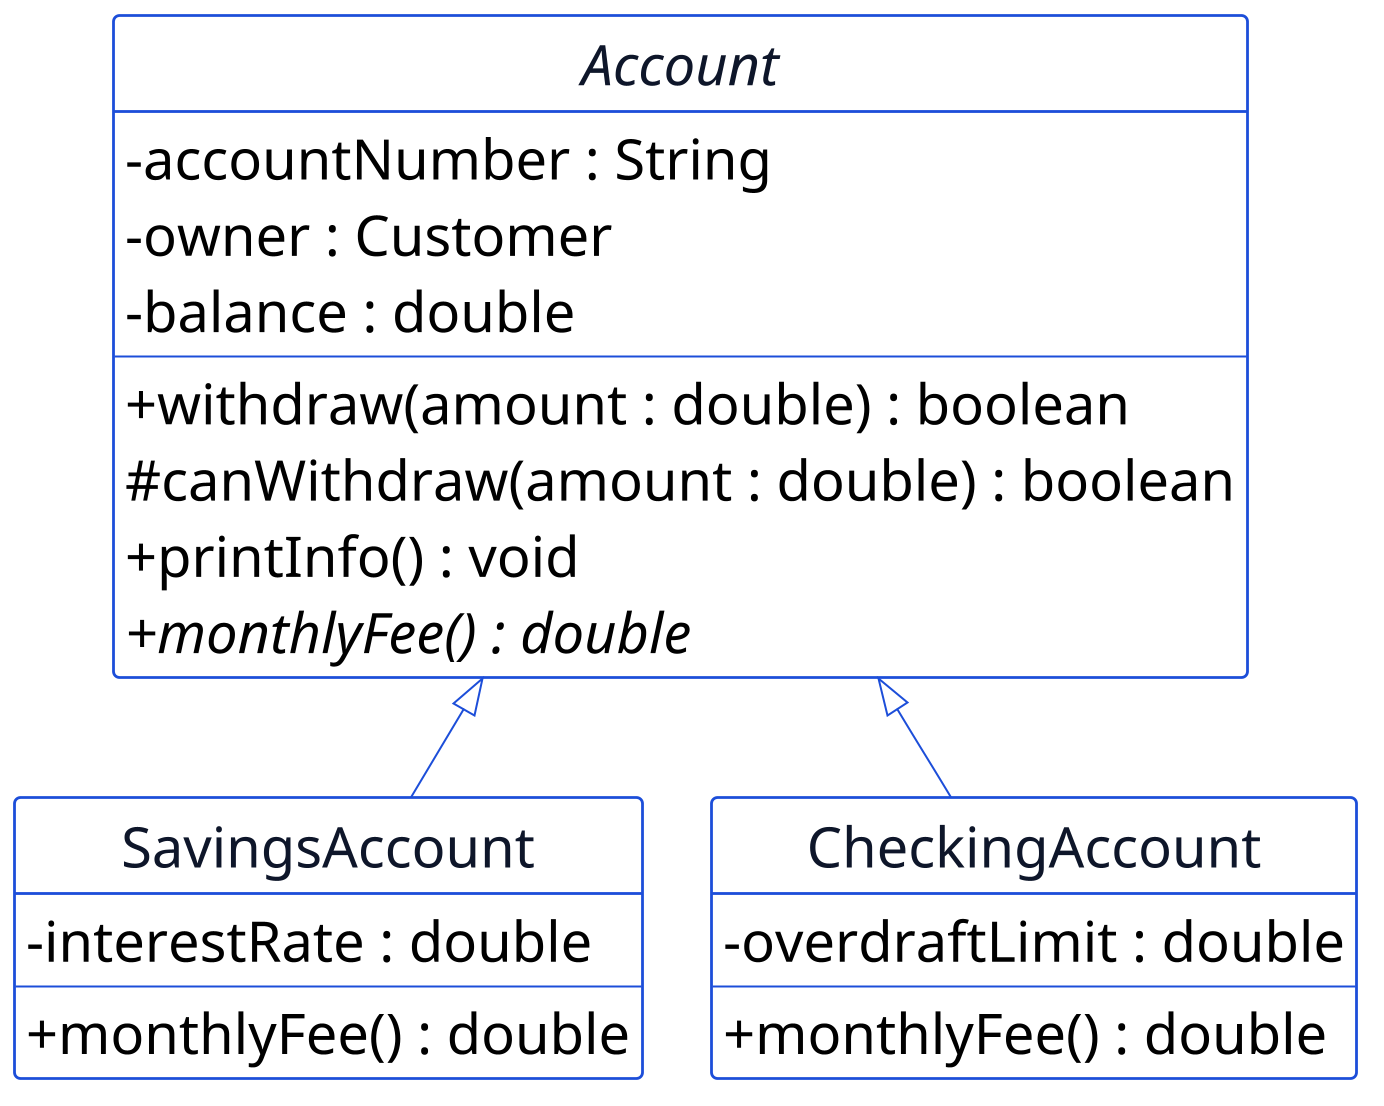

The diagram above was rendered by PlantUML. Its source (embedded in the PNG):
@startuml p09-account-monthlyfee
scale 2
!include _common.iuml
hide circle
hide empty members

abstract class Account {
  - accountNumber : String
  - owner : Customer
  - balance : double
  --
  + withdraw(amount : double) : boolean
  # canWithdraw(amount : double) : boolean
  + printInfo() : void
  + {abstract} monthlyFee() : double
}

class SavingsAccount {
  - interestRate : double
  --
  + monthlyFee() : double
}

class CheckingAccount {
  - overdraftLimit : double
  --
  + monthlyFee() : double
}

Account <|-- SavingsAccount
Account <|-- CheckingAccount
@enduml